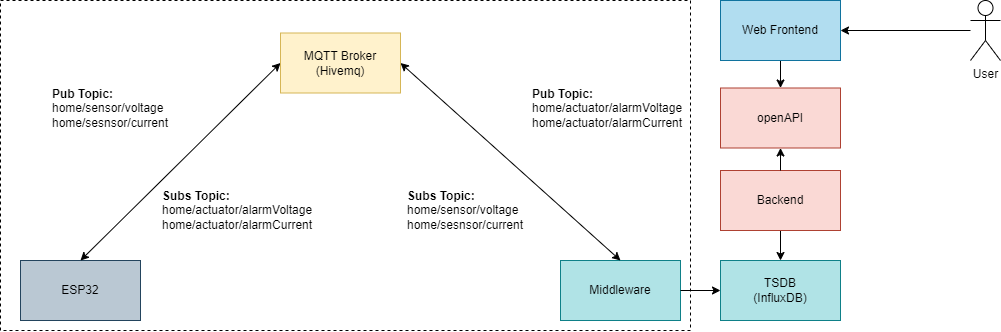

The diagram above was exported from draw.io. Its source (the exported page's mxGraphModel, read from the mxfile embedded in the PNG):
<mxGraphModel dx="1884" dy="1104" grid="1" gridSize="10" guides="1" tooltips="1" connect="1" arrows="1" fold="1" page="1" pageScale="1" pageWidth="1169" pageHeight="827" math="0" shadow="0">
  <root>
    <mxCell id="0" />
    <mxCell id="1" parent="0" />
    <mxCell id="2" value="" style="group" vertex="1" connectable="0" parent="1">
      <mxGeometry x="100" y="50" width="1000" height="330" as="geometry" />
    </mxCell>
    <mxCell id="3" value="" style="rounded=0;whiteSpace=wrap;html=1;dashed=1;fillColor=none;" vertex="1" parent="2">
      <mxGeometry width="690" height="330" as="geometry" />
    </mxCell>
    <mxCell id="4" value="ESP32" style="rounded=0;whiteSpace=wrap;html=1;fillColor=#bac8d3;strokeColor=#23445d;" vertex="1" parent="2">
      <mxGeometry x="20" y="260" width="120" height="60" as="geometry" />
    </mxCell>
    <mxCell id="5" value="&lt;div style=&quot;&quot;&gt;&lt;span style=&quot;background-color: initial;&quot;&gt;&lt;b&gt;Pub Topic:&lt;/b&gt;&lt;/span&gt;&lt;/div&gt;&lt;div style=&quot;&quot;&gt;&lt;span style=&quot;background-color: initial;&quot;&gt;home/sensor/voltage&lt;/span&gt;&lt;/div&gt;&lt;div style=&quot;&quot;&gt;&lt;span style=&quot;background-color: initial;&quot;&gt;home/sesnsor/current&lt;/span&gt;&lt;/div&gt;" style="text;html=1;strokeColor=none;fillColor=none;align=left;verticalAlign=middle;whiteSpace=wrap;rounded=0;" vertex="1" parent="2">
      <mxGeometry x="50" y="92.5" width="160" height="30" as="geometry" />
    </mxCell>
    <mxCell id="6" value="MQTT Broker (Hivemq)" style="rounded=0;whiteSpace=wrap;html=1;fillColor=#fff2cc;strokeColor=#d6b656;" vertex="1" parent="2">
      <mxGeometry x="280" y="32.5" width="120" height="60" as="geometry" />
    </mxCell>
    <mxCell id="7" value="&lt;div style=&quot;&quot;&gt;&lt;b&gt;Subs Topic:&lt;/b&gt;&lt;span style=&quot;background-color: initial;&quot;&gt;&lt;br&gt;&lt;/span&gt;&lt;/div&gt;&lt;div style=&quot;&quot;&gt;&lt;span style=&quot;background-color: initial;&quot;&gt;home/actuator/alarmVoltage&lt;/span&gt;&lt;br&gt;&lt;/div&gt;&lt;div style=&quot;&quot;&gt;&lt;span style=&quot;background-color: initial;&quot;&gt;home/actuator/alarmCurrent&lt;/span&gt;&lt;/div&gt;" style="text;html=1;strokeColor=none;fillColor=none;align=left;verticalAlign=middle;whiteSpace=wrap;rounded=0;" vertex="1" parent="2">
      <mxGeometry x="160" y="190" width="160" height="40" as="geometry" />
    </mxCell>
    <mxCell id="8" value="Middleware" style="rounded=0;whiteSpace=wrap;html=1;fillColor=#b0e3e6;strokeColor=#0e8088;" vertex="1" parent="2">
      <mxGeometry x="560" y="260" width="120" height="60" as="geometry" />
    </mxCell>
    <mxCell id="9" value="" style="endArrow=classic;startArrow=classic;html=1;rounded=0;exitX=1;exitY=0.5;exitDx=0;exitDy=0;entryX=0.5;entryY=0;entryDx=0;entryDy=0;" edge="1" parent="2" source="6" target="8">
      <mxGeometry width="50" height="50" relative="1" as="geometry">
        <mxPoint x="350" y="70" as="sourcePoint" />
        <mxPoint x="510" y="70" as="targetPoint" />
      </mxGeometry>
    </mxCell>
    <mxCell id="10" value="" style="endArrow=classic;startArrow=classic;html=1;rounded=0;exitX=0.5;exitY=0;exitDx=0;exitDy=0;entryX=0;entryY=0.5;entryDx=0;entryDy=0;" edge="1" parent="2" source="4" target="6">
      <mxGeometry width="50" height="50" relative="1" as="geometry">
        <mxPoint x="150" y="180" as="sourcePoint" />
        <mxPoint x="200" y="130" as="targetPoint" />
      </mxGeometry>
    </mxCell>
    <mxCell id="11" value="&lt;div style=&quot;&quot;&gt;&lt;b&gt;Pub Topic:&lt;/b&gt;&lt;span style=&quot;background-color: initial;&quot;&gt;&lt;br&gt;&lt;/span&gt;&lt;/div&gt;&lt;div style=&quot;&quot;&gt;&lt;span style=&quot;background-color: initial;&quot;&gt;home/actuator/alarmVoltage&lt;/span&gt;&lt;br&gt;&lt;/div&gt;&lt;div style=&quot;&quot;&gt;&lt;span style=&quot;background-color: initial;&quot;&gt;home/actuator/alarmCurrent&lt;/span&gt;&lt;/div&gt;" style="text;html=1;strokeColor=none;fillColor=none;align=left;verticalAlign=middle;whiteSpace=wrap;rounded=0;" vertex="1" parent="2">
      <mxGeometry x="530" y="87.5" width="160" height="40" as="geometry" />
    </mxCell>
    <mxCell id="12" value="&lt;div style=&quot;&quot;&gt;&lt;span style=&quot;background-color: initial;&quot;&gt;&lt;b&gt;Subs Topic:&lt;/b&gt;&lt;/span&gt;&lt;/div&gt;&lt;div style=&quot;&quot;&gt;&lt;span style=&quot;background-color: initial;&quot;&gt;home/sensor/voltage&lt;/span&gt;&lt;/div&gt;&lt;div style=&quot;&quot;&gt;&lt;span style=&quot;background-color: initial;&quot;&gt;home/sesnsor/current&lt;/span&gt;&lt;/div&gt;" style="text;html=1;strokeColor=none;fillColor=none;align=left;verticalAlign=middle;whiteSpace=wrap;rounded=0;" vertex="1" parent="2">
      <mxGeometry x="405" y="195" width="160" height="30" as="geometry" />
    </mxCell>
    <mxCell id="13" value="TSDB&lt;br&gt;(InfluxDB)" style="rounded=0;whiteSpace=wrap;html=1;fillColor=#b0e3e6;strokeColor=#0e8088;" vertex="1" parent="2">
      <mxGeometry x="720" y="260" width="120" height="60" as="geometry" />
    </mxCell>
    <mxCell id="14" value="" style="edgeStyle=orthogonalEdgeStyle;rounded=0;orthogonalLoop=1;jettySize=auto;html=1;" edge="1" parent="2" source="8" target="13">
      <mxGeometry relative="1" as="geometry" />
    </mxCell>
    <mxCell id="15" value="" style="edgeStyle=orthogonalEdgeStyle;rounded=0;orthogonalLoop=1;jettySize=auto;html=1;" edge="1" parent="2" source="16" target="13">
      <mxGeometry relative="1" as="geometry" />
    </mxCell>
    <mxCell id="16" value="Backend" style="rounded=0;whiteSpace=wrap;html=1;fillColor=#fad9d5;strokeColor=#ae4132;" vertex="1" parent="2">
      <mxGeometry x="720" y="170" width="120" height="60" as="geometry" />
    </mxCell>
    <mxCell id="17" value="openAPI" style="rounded=0;whiteSpace=wrap;html=1;fillColor=#fad9d5;strokeColor=#ae4132;" vertex="1" parent="2">
      <mxGeometry x="720" y="87.5" width="120" height="60" as="geometry" />
    </mxCell>
    <mxCell id="18" value="" style="edgeStyle=orthogonalEdgeStyle;rounded=0;orthogonalLoop=1;jettySize=auto;html=1;" edge="1" parent="2" source="16" target="17">
      <mxGeometry relative="1" as="geometry" />
    </mxCell>
    <mxCell id="19" value="" style="edgeStyle=orthogonalEdgeStyle;rounded=0;orthogonalLoop=1;jettySize=auto;html=1;" edge="1" parent="2" source="20" target="17">
      <mxGeometry relative="1" as="geometry" />
    </mxCell>
    <mxCell id="20" value="Web Frontend" style="rounded=0;whiteSpace=wrap;html=1;fillColor=#b1ddf0;strokeColor=#10739e;" vertex="1" parent="2">
      <mxGeometry x="720" width="120" height="60" as="geometry" />
    </mxCell>
    <mxCell id="21" style="edgeStyle=orthogonalEdgeStyle;rounded=0;orthogonalLoop=1;jettySize=auto;html=1;entryX=1;entryY=0.5;entryDx=0;entryDy=0;" edge="1" parent="2" source="22" target="20">
      <mxGeometry relative="1" as="geometry" />
    </mxCell>
    <mxCell id="22" value="User" style="shape=umlActor;verticalLabelPosition=bottom;verticalAlign=top;html=1;outlineConnect=0;" vertex="1" parent="2">
      <mxGeometry x="970" width="30" height="60" as="geometry" />
    </mxCell>
  </root>
</mxGraphModel>